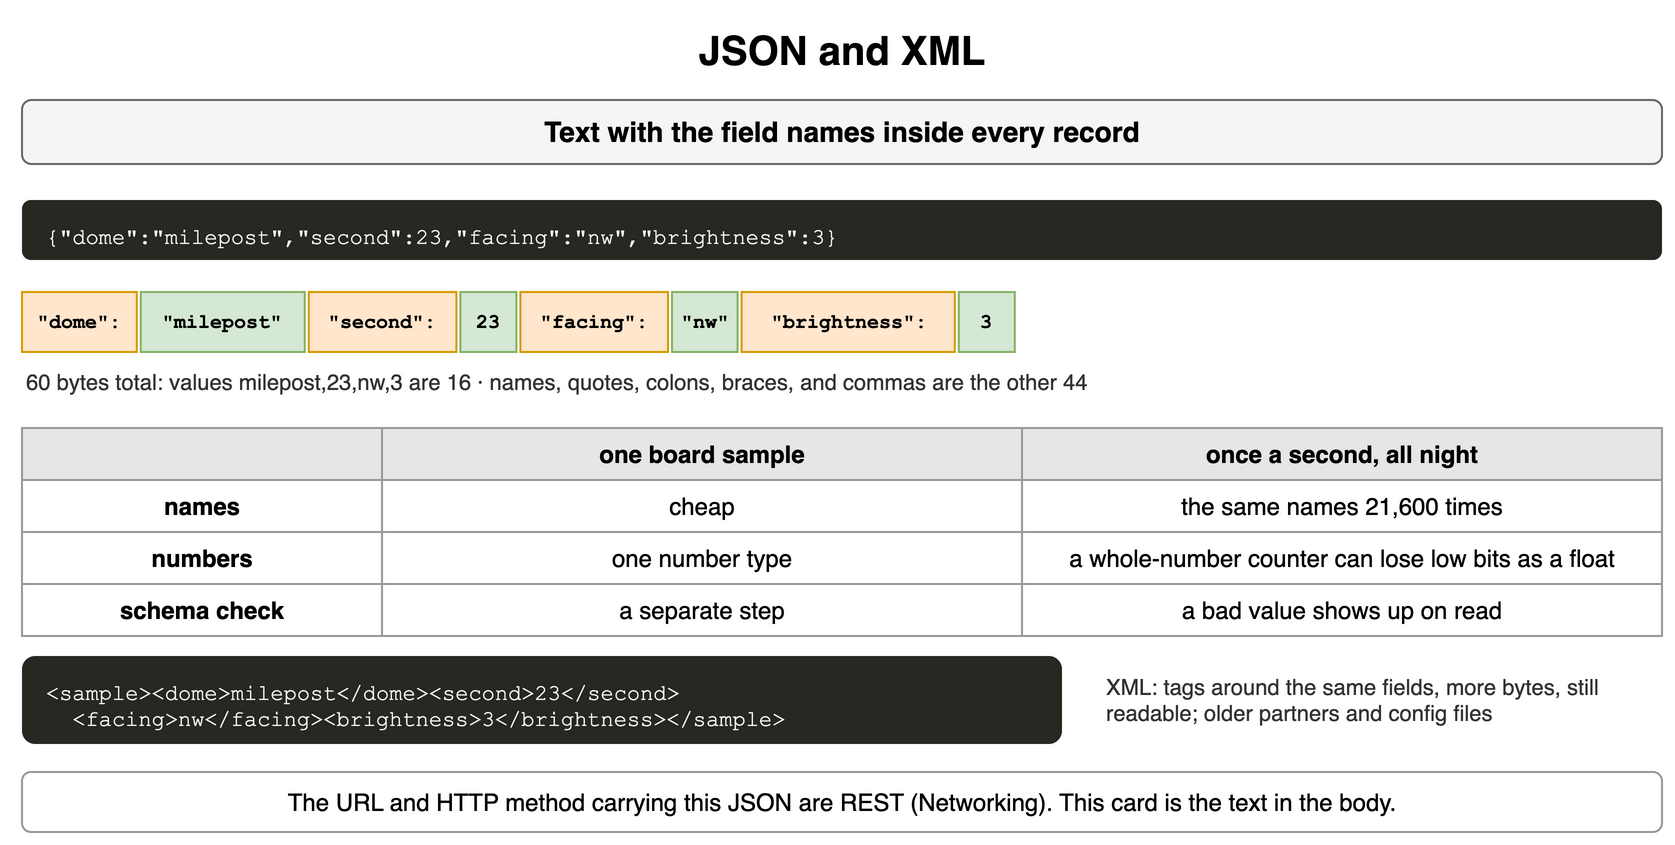

The diagram above was exported from draw.io. Its source (the exported page's mxGraphModel, read from the mxfile embedded in the PNG):
<mxGraphModel dx="900" dy="430" grid="1" gridSize="10" guides="1" tooltips="1" connect="1" arrows="1" fold="1" page="1" pageScale="1" pageWidth="900" pageHeight="430" math="0" shadow="0">
  <root>
    <mxCell id="0" />
    <mxCell id="1" parent="0" />
    <mxCell id="a1" value="JSON and XML" style="text;html=1;align=center;verticalAlign=middle;whiteSpace=wrap;fontSize=20;fontStyle=1;" vertex="1" parent="1">
      <mxGeometry x="40" y="10" width="820" height="30" as="geometry" />
    </mxCell>
    <mxCell id="a2" value="Text with the field names inside every record" style="rounded=1;whiteSpace=wrap;html=1;fillColor=#f5f5f5;strokeColor=#666666;fontStyle=1;fontSize=14;" vertex="1" parent="1">
      <mxGeometry x="40" y="50" width="820" height="32" as="geometry" />
    </mxCell>
    <mxCell id="a3" value="{&amp;quot;dome&amp;quot;:&amp;quot;milepost&amp;quot;,&amp;quot;second&amp;quot;:23,&amp;quot;facing&amp;quot;:&amp;quot;nw&amp;quot;,&amp;quot;brightness&amp;quot;:3}" style="rounded=1;whiteSpace=wrap;html=1;align=left;verticalAlign=top;spacingLeft=10;spacingTop=6;fontFamily=Courier New;fontSize=11;fillColor=#272822;fontColor=#f8f8f2;strokeColor=none;" vertex="1" parent="1">
      <mxGeometry x="40" y="100" width="820" height="30" as="geometry" />
    </mxCell>
    <mxCell id="a4" value="&quot;dome&quot;:" style="rounded=0;whiteSpace=wrap;html=1;fontFamily=Courier New;fontStyle=1;fontSize=13;fillColor=#ffe6cc;strokeColor=#d79b00;fontSize=10;" vertex="1" parent="1">
      <mxGeometry x="40" y="146" width="57.39999999999999" height="30" as="geometry" />
    </mxCell>
    <mxCell id="a5" value="&quot;milepost&quot;" style="rounded=0;whiteSpace=wrap;html=1;fontFamily=Courier New;fontStyle=1;fontSize=13;fillColor=#d5e8d4;strokeColor=#82b366;fontSize=10;" vertex="1" parent="1">
      <mxGeometry x="99.39999999999999" y="146" width="82.0" height="30" as="geometry" />
    </mxCell>
    <mxCell id="a6" value="&quot;second&quot;:" style="rounded=0;whiteSpace=wrap;html=1;fontFamily=Courier New;fontStyle=1;fontSize=13;fillColor=#ffe6cc;strokeColor=#d79b00;fontSize=10;" vertex="1" parent="1">
      <mxGeometry x="183.39999999999998" y="146" width="73.8" height="30" as="geometry" />
    </mxCell>
    <mxCell id="a7" value="23" style="rounded=0;whiteSpace=wrap;html=1;fontFamily=Courier New;fontStyle=1;fontSize=13;fillColor=#d5e8d4;strokeColor=#82b366;fontSize=10;" vertex="1" parent="1">
      <mxGeometry x="259.2" y="146" width="28" height="30" as="geometry" />
    </mxCell>
    <mxCell id="a8" value="&quot;facing&quot;:" style="rounded=0;whiteSpace=wrap;html=1;fontFamily=Courier New;fontStyle=1;fontSize=13;fillColor=#ffe6cc;strokeColor=#d79b00;fontSize=10;" vertex="1" parent="1">
      <mxGeometry x="289.2" y="146" width="73.8" height="30" as="geometry" />
    </mxCell>
    <mxCell id="a9" value="&quot;nw&quot;" style="rounded=0;whiteSpace=wrap;html=1;fontFamily=Courier New;fontStyle=1;fontSize=13;fillColor=#d5e8d4;strokeColor=#82b366;fontSize=10;" vertex="1" parent="1">
      <mxGeometry x="365.0" y="146" width="32.8" height="30" as="geometry" />
    </mxCell>
    <mxCell id="a10" value="&quot;brightness&quot;:" style="rounded=0;whiteSpace=wrap;html=1;fontFamily=Courier New;fontStyle=1;fontSize=13;fillColor=#ffe6cc;strokeColor=#d79b00;fontSize=10;" vertex="1" parent="1">
      <mxGeometry x="399.8" y="146" width="106.6" height="30" as="geometry" />
    </mxCell>
    <mxCell id="a11" value="3" style="rounded=0;whiteSpace=wrap;html=1;fontFamily=Courier New;fontStyle=1;fontSize=13;fillColor=#d5e8d4;strokeColor=#82b366;fontSize=10;" vertex="1" parent="1">
      <mxGeometry x="508.4" y="146" width="28" height="30" as="geometry" />
    </mxCell>
    <mxCell id="a12" value="60 bytes total: values milepost,23,nw,3 are 16 · names, quotes, colons, braces, and commas are the other 44" style="text;html=1;whiteSpace=wrap;fontSize=11;align=left;verticalAlign=middle;fontSize=11;fontColor=#333333;" vertex="1" parent="1">
      <mxGeometry x="40" y="182" width="820" height="18" as="geometry" />
    </mxCell>
    <mxCell id="a13" value="" style="whiteSpace=wrap;html=1;fillColor=#e6e6e6;strokeColor=#999999;fontStyle=1;fontSize=12;" vertex="1" parent="1">
      <mxGeometry x="40" y="214" width="180" height="26" as="geometry" />
    </mxCell>
    <mxCell id="a14" value="one board sample" style="whiteSpace=wrap;html=1;fillColor=#e6e6e6;strokeColor=#999999;fontStyle=1;fontSize=12;" vertex="1" parent="1">
      <mxGeometry x="220" y="214" width="320" height="26" as="geometry" />
    </mxCell>
    <mxCell id="a15" value="once a second, all night" style="whiteSpace=wrap;html=1;fillColor=#e6e6e6;strokeColor=#999999;fontStyle=1;fontSize=12;" vertex="1" parent="1">
      <mxGeometry x="540" y="214" width="320" height="26" as="geometry" />
    </mxCell>
    <mxCell id="a16" value="names" style="whiteSpace=wrap;html=1;strokeColor=#999999;fontSize=12;fillColor=#ffffff;fontStyle=1;" vertex="1" parent="1">
      <mxGeometry x="40" y="240" width="180" height="26" as="geometry" />
    </mxCell>
    <mxCell id="a17" value="cheap" style="whiteSpace=wrap;html=1;strokeColor=#999999;fontSize=12;fillColor=#ffffff;" vertex="1" parent="1">
      <mxGeometry x="220" y="240" width="320" height="26" as="geometry" />
    </mxCell>
    <mxCell id="a18" value="the same names 21,600 times" style="whiteSpace=wrap;html=1;strokeColor=#999999;fontSize=12;fillColor=#ffffff;" vertex="1" parent="1">
      <mxGeometry x="540" y="240" width="320" height="26" as="geometry" />
    </mxCell>
    <mxCell id="a19" value="numbers" style="whiteSpace=wrap;html=1;strokeColor=#999999;fontSize=12;fillColor=#ffffff;fontStyle=1;" vertex="1" parent="1">
      <mxGeometry x="40" y="266" width="180" height="26" as="geometry" />
    </mxCell>
    <mxCell id="a20" value="one number type" style="whiteSpace=wrap;html=1;strokeColor=#999999;fontSize=12;fillColor=#ffffff;" vertex="1" parent="1">
      <mxGeometry x="220" y="266" width="320" height="26" as="geometry" />
    </mxCell>
    <mxCell id="a21" value="a whole-number counter can lose low bits as a float" style="whiteSpace=wrap;html=1;strokeColor=#999999;fontSize=12;fillColor=#ffffff;" vertex="1" parent="1">
      <mxGeometry x="540" y="266" width="320" height="26" as="geometry" />
    </mxCell>
    <mxCell id="a22" value="schema check" style="whiteSpace=wrap;html=1;strokeColor=#999999;fontSize=12;fillColor=#ffffff;fontStyle=1;" vertex="1" parent="1">
      <mxGeometry x="40" y="292" width="180" height="26" as="geometry" />
    </mxCell>
    <mxCell id="a23" value="a separate step" style="whiteSpace=wrap;html=1;strokeColor=#999999;fontSize=12;fillColor=#ffffff;" vertex="1" parent="1">
      <mxGeometry x="220" y="292" width="320" height="26" as="geometry" />
    </mxCell>
    <mxCell id="a24" value="a bad value shows up on read" style="whiteSpace=wrap;html=1;strokeColor=#999999;fontSize=12;fillColor=#ffffff;" vertex="1" parent="1">
      <mxGeometry x="540" y="292" width="320" height="26" as="geometry" />
    </mxCell>
    <mxCell id="a25" value="&amp;lt;sample&amp;gt;&amp;lt;dome&amp;gt;milepost&amp;lt;/dome&amp;gt;&amp;lt;second&amp;gt;23&amp;lt;/second&amp;gt;&lt;br&gt;&amp;nbsp;&amp;nbsp;&amp;lt;facing&amp;gt;nw&amp;lt;/facing&amp;gt;&amp;lt;brightness&amp;gt;3&amp;lt;/brightness&amp;gt;&amp;lt;/sample&amp;gt;" style="rounded=1;whiteSpace=wrap;html=1;align=left;verticalAlign=top;spacingLeft=10;spacingTop=6;fontFamily=Courier New;fontSize=11;fillColor=#272822;fontColor=#f8f8f2;strokeColor=none;" vertex="1" parent="1">
      <mxGeometry x="40" y="328" width="520" height="44" as="geometry" />
    </mxCell>
    <mxCell id="a26" value="XML: tags around the same fields, more bytes, still readable; older partners and config files" style="text;html=1;whiteSpace=wrap;fontSize=11;align=left;verticalAlign=middle;fontSize=11;fontColor=#333333;" vertex="1" parent="1">
      <mxGeometry x="580" y="328" width="280" height="44" as="geometry" />
    </mxCell>
    <mxCell id="a27" value="The URL and HTTP method carrying this JSON are REST (Networking). This card is the text in the body." style="rounded=1;whiteSpace=wrap;html=1;fillColor=#ffffff;strokeColor=#999999;fontSize=12;align=center;" vertex="1" parent="1">
      <mxGeometry x="40" y="386" width="820" height="30" as="geometry" />
    </mxCell>
  </root>
</mxGraphModel>